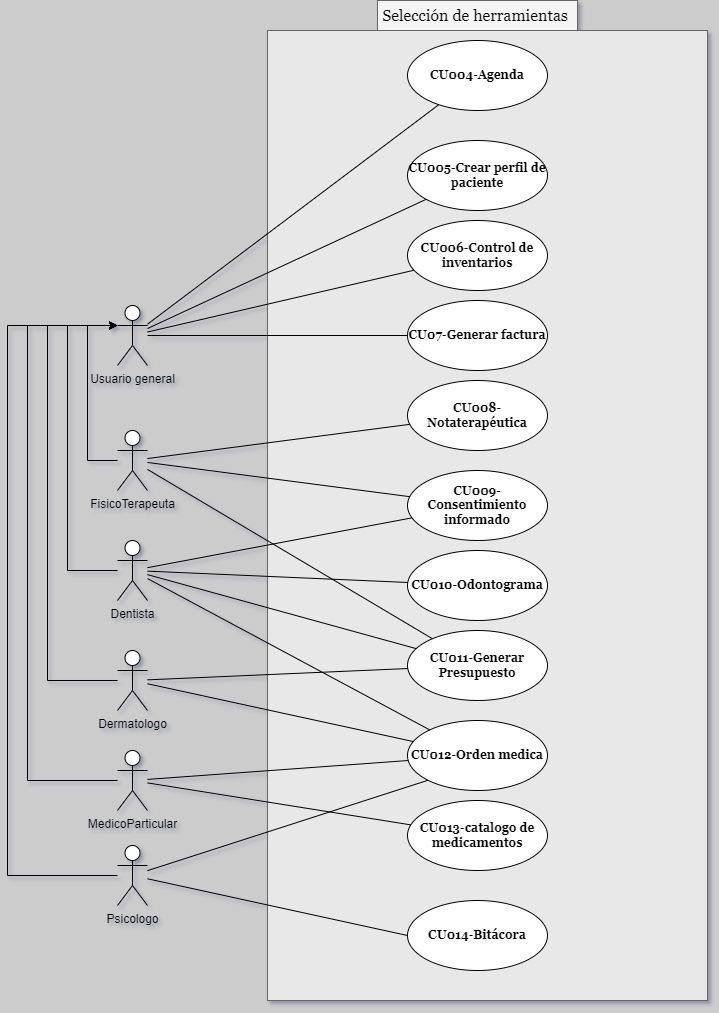

The diagram above was exported from draw.io. Its source (the exported page's mxGraphModel, read from the mxfile embedded in the PNG):
<mxGraphModel dx="-387" dy="653" grid="1" gridSize="10" guides="1" tooltips="1" connect="1" arrows="1" fold="1" page="1" pageScale="1" pageWidth="850" pageHeight="1100" background="#CCCCCC" math="0" shadow="1">
  <root>
    <mxCell id="0" />
    <mxCell id="1" parent="0" />
    <mxCell id="viYEcVaDOITtwCPnxlh_-107" value="Usuario general" style="shape=umlActor;verticalLabelPosition=bottom;verticalAlign=top;html=1;" parent="1" vertex="1">
      <mxGeometry x="2000" y="535" width="30" height="60" as="geometry" />
    </mxCell>
    <mxCell id="viYEcVaDOITtwCPnxlh_-108" value="Psicologo" style="shape=umlActor;verticalLabelPosition=bottom;verticalAlign=top;html=1;" parent="1" vertex="1">
      <mxGeometry x="2000" y="1075" width="30" height="60" as="geometry" />
    </mxCell>
    <mxCell id="pUutVVXpyq509giA3b4A-3" style="edgeStyle=orthogonalEdgeStyle;rounded=0;orthogonalLoop=1;jettySize=auto;html=1;entryX=0;entryY=0.3333333333333333;entryDx=0;entryDy=0;entryPerimeter=0;" edge="1" parent="1" source="viYEcVaDOITtwCPnxlh_-109" target="viYEcVaDOITtwCPnxlh_-107">
      <mxGeometry relative="1" as="geometry">
        <mxPoint x="1900" y="600" as="targetPoint" />
        <Array as="points">
          <mxPoint x="1930" y="910" />
          <mxPoint x="1930" y="555" />
        </Array>
      </mxGeometry>
    </mxCell>
    <mxCell id="viYEcVaDOITtwCPnxlh_-109" value="Dermatologo" style="shape=umlActor;verticalLabelPosition=bottom;verticalAlign=top;html=1;" parent="1" vertex="1">
      <mxGeometry x="2000" y="880" width="30" height="60" as="geometry" />
    </mxCell>
    <mxCell id="viYEcVaDOITtwCPnxlh_-110" value="Dentista" style="shape=umlActor;verticalLabelPosition=bottom;verticalAlign=top;html=1;" parent="1" vertex="1">
      <mxGeometry x="2000" y="770" width="30" height="60" as="geometry" />
    </mxCell>
    <mxCell id="viYEcVaDOITtwCPnxlh_-111" value="FisicoTerapeuta" style="shape=umlActor;verticalLabelPosition=bottom;verticalAlign=top;html=1;" parent="1" vertex="1">
      <mxGeometry x="2000" y="660" width="30" height="60" as="geometry" />
    </mxCell>
    <mxCell id="viYEcVaDOITtwCPnxlh_-112" value="MedicoParticular" style="shape=umlActor;verticalLabelPosition=bottom;verticalAlign=top;html=1;" parent="1" vertex="1">
      <mxGeometry x="2000" y="980" width="30" height="60" as="geometry" />
    </mxCell>
    <mxCell id="viYEcVaDOITtwCPnxlh_-120" value="" style="rounded=0;whiteSpace=wrap;html=1;fillColor=#E8E8E8;strokeColor=#666666;fontColor=#333333;fontFamily=Georgia;fontStyle=1" parent="1" vertex="1">
      <mxGeometry x="2150" y="260" width="440" height="970" as="geometry" />
    </mxCell>
    <mxCell id="viYEcVaDOITtwCPnxlh_-121" value="Selección de herramientas&amp;nbsp;" style="text;html=1;align=center;verticalAlign=middle;whiteSpace=wrap;rounded=0;fontFamily=Georgia;fontSize=16;fillColor=#f5f5f5;fontColor=#000000;strokeColor=#666666;" parent="1" vertex="1">
      <mxGeometry x="2260" y="230" width="200" height="30" as="geometry" />
    </mxCell>
    <mxCell id="viYEcVaDOITtwCPnxlh_-122" value="CU004-Agenda" style="ellipse;whiteSpace=wrap;html=1;fontFamily=Georgia;fontStyle=1" parent="1" vertex="1">
      <mxGeometry x="2290" y="270" width="140" height="70" as="geometry" />
    </mxCell>
    <mxCell id="viYEcVaDOITtwCPnxlh_-123" value="CU005-Crear perfil de paciente" style="ellipse;whiteSpace=wrap;html=1;fontFamily=Georgia;fontStyle=1" parent="1" vertex="1">
      <mxGeometry x="2290" y="370" width="140" height="70" as="geometry" />
    </mxCell>
    <mxCell id="viYEcVaDOITtwCPnxlh_-124" value="&lt;font style=&quot;vertical-align: inherit;&quot;&gt;&lt;font style=&quot;vertical-align: inherit;&quot;&gt;&lt;font style=&quot;vertical-align: inherit;&quot;&gt;&lt;font style=&quot;vertical-align: inherit;&quot;&gt;CU006-Control de inventarios&lt;/font&gt;&lt;/font&gt;&lt;/font&gt;&lt;/font&gt;" style="ellipse;whiteSpace=wrap;html=1;fontFamily=Georgia;fontStyle=1" parent="1" vertex="1">
      <mxGeometry x="2290" y="450" width="140" height="70" as="geometry" />
    </mxCell>
    <mxCell id="viYEcVaDOITtwCPnxlh_-125" value="&lt;font style=&quot;vertical-align: inherit;&quot;&gt;&lt;font style=&quot;vertical-align: inherit;&quot;&gt;CU07-Generar factura&lt;/font&gt;&lt;/font&gt;" style="ellipse;whiteSpace=wrap;html=1;fontFamily=Georgia;fontStyle=1" parent="1" vertex="1">
      <mxGeometry x="2290" y="530" width="140" height="70" as="geometry" />
    </mxCell>
    <mxCell id="viYEcVaDOITtwCPnxlh_-127" value="" style="endArrow=none;html=1;rounded=0;" parent="1" source="viYEcVaDOITtwCPnxlh_-107" target="viYEcVaDOITtwCPnxlh_-122" edge="1">
      <mxGeometry width="50" height="50" relative="1" as="geometry">
        <mxPoint x="2280" y="650" as="sourcePoint" />
        <mxPoint x="2330" y="600" as="targetPoint" />
      </mxGeometry>
    </mxCell>
    <mxCell id="viYEcVaDOITtwCPnxlh_-128" value="" style="endArrow=none;html=1;rounded=0;" parent="1" source="viYEcVaDOITtwCPnxlh_-107" target="viYEcVaDOITtwCPnxlh_-123" edge="1">
      <mxGeometry width="50" height="50" relative="1" as="geometry">
        <mxPoint x="2299.6995390003003" y="450" as="sourcePoint" />
        <mxPoint x="2450" y="480" as="targetPoint" />
      </mxGeometry>
    </mxCell>
    <mxCell id="viYEcVaDOITtwCPnxlh_-129" value="" style="endArrow=none;html=1;rounded=0;" parent="1" source="viYEcVaDOITtwCPnxlh_-107" target="viYEcVaDOITtwCPnxlh_-124" edge="1">
      <mxGeometry width="50" height="50" relative="1" as="geometry">
        <mxPoint x="2040" y="566" as="sourcePoint" />
        <mxPoint x="2265" y="432" as="targetPoint" />
      </mxGeometry>
    </mxCell>
    <mxCell id="viYEcVaDOITtwCPnxlh_-130" value="" style="endArrow=none;html=1;rounded=0;" parent="1" source="viYEcVaDOITtwCPnxlh_-107" target="viYEcVaDOITtwCPnxlh_-125" edge="1">
      <mxGeometry width="50" height="50" relative="1" as="geometry">
        <mxPoint x="2050" y="576" as="sourcePoint" />
        <mxPoint x="2275" y="442" as="targetPoint" />
      </mxGeometry>
    </mxCell>
    <mxCell id="viYEcVaDOITtwCPnxlh_-132" value="&lt;font style=&quot;vertical-align: inherit;&quot;&gt;&lt;font style=&quot;vertical-align: inherit;&quot;&gt;CU013-catalogo de medicamentos&lt;/font&gt;&lt;/font&gt;" style="ellipse;whiteSpace=wrap;html=1;fontFamily=Georgia;fontStyle=1" parent="1" vertex="1">
      <mxGeometry x="2290" y="1030" width="140" height="70" as="geometry" />
    </mxCell>
    <mxCell id="viYEcVaDOITtwCPnxlh_-133" value="" style="endArrow=none;html=1;rounded=0;" parent="1" source="viYEcVaDOITtwCPnxlh_-112" target="viYEcVaDOITtwCPnxlh_-132" edge="1">
      <mxGeometry width="50" height="50" relative="1" as="geometry">
        <mxPoint x="2180" y="1000" as="sourcePoint" />
        <mxPoint x="2230" y="950" as="targetPoint" />
      </mxGeometry>
    </mxCell>
    <mxCell id="viYEcVaDOITtwCPnxlh_-134" value="&lt;font style=&quot;vertical-align: inherit;&quot;&gt;&lt;font style=&quot;vertical-align: inherit;&quot;&gt;CU008-Notaterapéutica&lt;/font&gt;&lt;/font&gt;" style="ellipse;whiteSpace=wrap;html=1;fontFamily=Georgia;fontStyle=1" parent="1" vertex="1">
      <mxGeometry x="2290" y="610" width="140" height="70" as="geometry" />
    </mxCell>
    <mxCell id="viYEcVaDOITtwCPnxlh_-135" value="&lt;font style=&quot;vertical-align: inherit;&quot;&gt;&lt;font style=&quot;vertical-align: inherit;&quot;&gt;CU011-Generar Presupuesto&lt;/font&gt;&lt;/font&gt;" style="ellipse;whiteSpace=wrap;html=1;fontFamily=Georgia;fontStyle=1" parent="1" vertex="1">
      <mxGeometry x="2290" y="860" width="140" height="70" as="geometry" />
    </mxCell>
    <mxCell id="viYEcVaDOITtwCPnxlh_-141" value="" style="endArrow=none;html=1;rounded=0;" parent="1" source="viYEcVaDOITtwCPnxlh_-111" target="viYEcVaDOITtwCPnxlh_-134" edge="1">
      <mxGeometry width="50" height="50" relative="1" as="geometry">
        <mxPoint x="2040" y="900" as="sourcePoint" />
        <mxPoint x="2090" y="850" as="targetPoint" />
      </mxGeometry>
    </mxCell>
    <mxCell id="viYEcVaDOITtwCPnxlh_-142" value="" style="endArrow=none;html=1;rounded=0;" parent="1" source="viYEcVaDOITtwCPnxlh_-111" target="viYEcVaDOITtwCPnxlh_-135" edge="1">
      <mxGeometry width="50" height="50" relative="1" as="geometry">
        <mxPoint x="2040" y="900" as="sourcePoint" />
        <mxPoint x="2090" y="850" as="targetPoint" />
      </mxGeometry>
    </mxCell>
    <mxCell id="viYEcVaDOITtwCPnxlh_-143" value="&lt;font style=&quot;vertical-align: inherit;&quot;&gt;&lt;font style=&quot;vertical-align: inherit;&quot;&gt;CU010-Odontograma&lt;/font&gt;&lt;/font&gt;" style="ellipse;whiteSpace=wrap;html=1;fontFamily=Georgia;fontStyle=1" parent="1" vertex="1">
      <mxGeometry x="2290" y="780" width="140" height="70" as="geometry" />
    </mxCell>
    <mxCell id="viYEcVaDOITtwCPnxlh_-145" value="" style="endArrow=none;html=1;rounded=0;" parent="1" source="viYEcVaDOITtwCPnxlh_-110" target="viYEcVaDOITtwCPnxlh_-143" edge="1">
      <mxGeometry width="50" height="50" relative="1" as="geometry">
        <mxPoint x="2040" y="897" as="sourcePoint" />
        <mxPoint x="2183" y="920" as="targetPoint" />
      </mxGeometry>
    </mxCell>
    <mxCell id="viYEcVaDOITtwCPnxlh_-146" value="" style="endArrow=none;html=1;rounded=0;" parent="1" source="viYEcVaDOITtwCPnxlh_-110" target="viYEcVaDOITtwCPnxlh_-135" edge="1">
      <mxGeometry width="50" height="50" relative="1" as="geometry">
        <mxPoint x="2040" y="1040" as="sourcePoint" />
        <mxPoint x="2180" y="1036" as="targetPoint" />
      </mxGeometry>
    </mxCell>
    <mxCell id="viYEcVaDOITtwCPnxlh_-147" value="" style="endArrow=none;html=1;rounded=0;" parent="1" source="viYEcVaDOITtwCPnxlh_-109" target="viYEcVaDOITtwCPnxlh_-135" edge="1">
      <mxGeometry width="50" height="50" relative="1" as="geometry">
        <mxPoint x="2040" y="1033" as="sourcePoint" />
        <mxPoint x="2199" y="959" as="targetPoint" />
      </mxGeometry>
    </mxCell>
    <mxCell id="viYEcVaDOITtwCPnxlh_-148" value="&lt;font style=&quot;vertical-align: inherit;&quot;&gt;&lt;font style=&quot;vertical-align: inherit;&quot;&gt;CU012-Orden medica&lt;/font&gt;&lt;/font&gt;" style="ellipse;whiteSpace=wrap;html=1;fontFamily=Georgia;fontStyle=1" parent="1" vertex="1">
      <mxGeometry x="2290" y="950" width="140" height="70" as="geometry" />
    </mxCell>
    <mxCell id="viYEcVaDOITtwCPnxlh_-150" value="" style="endArrow=none;html=1;rounded=0;" parent="1" source="viYEcVaDOITtwCPnxlh_-110" target="viYEcVaDOITtwCPnxlh_-148" edge="1">
      <mxGeometry width="50" height="50" relative="1" as="geometry">
        <mxPoint x="2050" y="810" as="sourcePoint" />
        <mxPoint x="2100" y="760" as="targetPoint" />
      </mxGeometry>
    </mxCell>
    <mxCell id="viYEcVaDOITtwCPnxlh_-151" value="" style="endArrow=none;html=1;rounded=0;" parent="1" source="viYEcVaDOITtwCPnxlh_-109" target="viYEcVaDOITtwCPnxlh_-148" edge="1">
      <mxGeometry width="50" height="50" relative="1" as="geometry">
        <mxPoint x="2050" y="810" as="sourcePoint" />
        <mxPoint x="2100" y="760" as="targetPoint" />
      </mxGeometry>
    </mxCell>
    <mxCell id="viYEcVaDOITtwCPnxlh_-152" value="" style="endArrow=none;html=1;rounded=0;" parent="1" source="viYEcVaDOITtwCPnxlh_-112" target="viYEcVaDOITtwCPnxlh_-148" edge="1">
      <mxGeometry width="50" height="50" relative="1" as="geometry">
        <mxPoint x="2040" y="1052" as="sourcePoint" />
        <mxPoint x="2184" y="1027" as="targetPoint" />
      </mxGeometry>
    </mxCell>
    <mxCell id="viYEcVaDOITtwCPnxlh_-153" value="" style="endArrow=none;html=1;rounded=0;entryX=0;entryY=1;entryDx=0;entryDy=0;" parent="1" source="viYEcVaDOITtwCPnxlh_-108" target="viYEcVaDOITtwCPnxlh_-148" edge="1">
      <mxGeometry width="50" height="50" relative="1" as="geometry">
        <mxPoint x="2040" y="1047" as="sourcePoint" />
        <mxPoint x="2202" y="961" as="targetPoint" />
      </mxGeometry>
    </mxCell>
    <mxCell id="viYEcVaDOITtwCPnxlh_-154" value="&lt;font style=&quot;vertical-align: inherit;&quot;&gt;&lt;font style=&quot;vertical-align: inherit;&quot;&gt;CU014-Bitácora&lt;/font&gt;&lt;/font&gt;" style="ellipse;whiteSpace=wrap;html=1;fontFamily=Georgia;fontStyle=1" parent="1" vertex="1">
      <mxGeometry x="2290" y="1130" width="140" height="70" as="geometry" />
    </mxCell>
    <mxCell id="viYEcVaDOITtwCPnxlh_-156" value="" style="endArrow=none;html=1;rounded=0;entryX=0;entryY=0.5;entryDx=0;entryDy=0;" parent="1" source="viYEcVaDOITtwCPnxlh_-108" target="viYEcVaDOITtwCPnxlh_-154" edge="1">
      <mxGeometry width="50" height="50" relative="1" as="geometry">
        <mxPoint x="2170" y="1160" as="sourcePoint" />
        <mxPoint x="2220" y="1110" as="targetPoint" />
      </mxGeometry>
    </mxCell>
    <mxCell id="pUutVVXpyq509giA3b4A-1" style="edgeStyle=orthogonalEdgeStyle;rounded=0;orthogonalLoop=1;jettySize=auto;html=1;entryX=0;entryY=0.3333333333333333;entryDx=0;entryDy=0;entryPerimeter=0;" edge="1" parent="1" source="viYEcVaDOITtwCPnxlh_-111" target="viYEcVaDOITtwCPnxlh_-107">
      <mxGeometry relative="1" as="geometry">
        <Array as="points">
          <mxPoint x="1970" y="690" />
          <mxPoint x="1970" y="555" />
        </Array>
      </mxGeometry>
    </mxCell>
    <mxCell id="pUutVVXpyq509giA3b4A-2" style="edgeStyle=orthogonalEdgeStyle;rounded=0;orthogonalLoop=1;jettySize=auto;html=1;entryX=0;entryY=0.3333333333333333;entryDx=0;entryDy=0;entryPerimeter=0;" edge="1" parent="1" source="viYEcVaDOITtwCPnxlh_-110" target="viYEcVaDOITtwCPnxlh_-107">
      <mxGeometry relative="1" as="geometry">
        <Array as="points">
          <mxPoint x="1950" y="800" />
          <mxPoint x="1950" y="555" />
        </Array>
      </mxGeometry>
    </mxCell>
    <mxCell id="pUutVVXpyq509giA3b4A-4" style="edgeStyle=orthogonalEdgeStyle;rounded=0;orthogonalLoop=1;jettySize=auto;html=1;entryX=0;entryY=0.3333333333333333;entryDx=0;entryDy=0;entryPerimeter=0;" edge="1" parent="1" source="viYEcVaDOITtwCPnxlh_-112" target="viYEcVaDOITtwCPnxlh_-107">
      <mxGeometry relative="1" as="geometry">
        <Array as="points">
          <mxPoint x="1910" y="1010" />
          <mxPoint x="1910" y="555" />
        </Array>
      </mxGeometry>
    </mxCell>
    <mxCell id="pUutVVXpyq509giA3b4A-5" style="edgeStyle=orthogonalEdgeStyle;rounded=0;orthogonalLoop=1;jettySize=auto;html=1;entryX=0;entryY=0.3333333333333333;entryDx=0;entryDy=0;entryPerimeter=0;" edge="1" parent="1" source="viYEcVaDOITtwCPnxlh_-108" target="viYEcVaDOITtwCPnxlh_-107">
      <mxGeometry relative="1" as="geometry">
        <Array as="points">
          <mxPoint x="1890" y="1105" />
          <mxPoint x="1890" y="555" />
        </Array>
      </mxGeometry>
    </mxCell>
    <mxCell id="pUutVVXpyq509giA3b4A-6" value="&lt;font style=&quot;vertical-align: inherit;&quot;&gt;&lt;font style=&quot;vertical-align: inherit;&quot;&gt;CU009-Consentimiento informado&lt;/font&gt;&lt;/font&gt;" style="ellipse;whiteSpace=wrap;html=1;fontFamily=Georgia;fontStyle=1" vertex="1" parent="1">
      <mxGeometry x="2290" y="700" width="140" height="70" as="geometry" />
    </mxCell>
    <mxCell id="pUutVVXpyq509giA3b4A-7" value="" style="endArrow=none;html=1;rounded=0;" edge="1" parent="1" source="viYEcVaDOITtwCPnxlh_-111" target="pUutVVXpyq509giA3b4A-6">
      <mxGeometry width="50" height="50" relative="1" as="geometry">
        <mxPoint x="2500" y="840" as="sourcePoint" />
        <mxPoint x="2550" y="790" as="targetPoint" />
      </mxGeometry>
    </mxCell>
    <mxCell id="pUutVVXpyq509giA3b4A-8" value="" style="endArrow=none;html=1;rounded=0;" edge="1" parent="1" source="viYEcVaDOITtwCPnxlh_-110" target="pUutVVXpyq509giA3b4A-6">
      <mxGeometry width="50" height="50" relative="1" as="geometry">
        <mxPoint x="2500" y="840" as="sourcePoint" />
        <mxPoint x="2550" y="790" as="targetPoint" />
      </mxGeometry>
    </mxCell>
  </root>
</mxGraphModel>